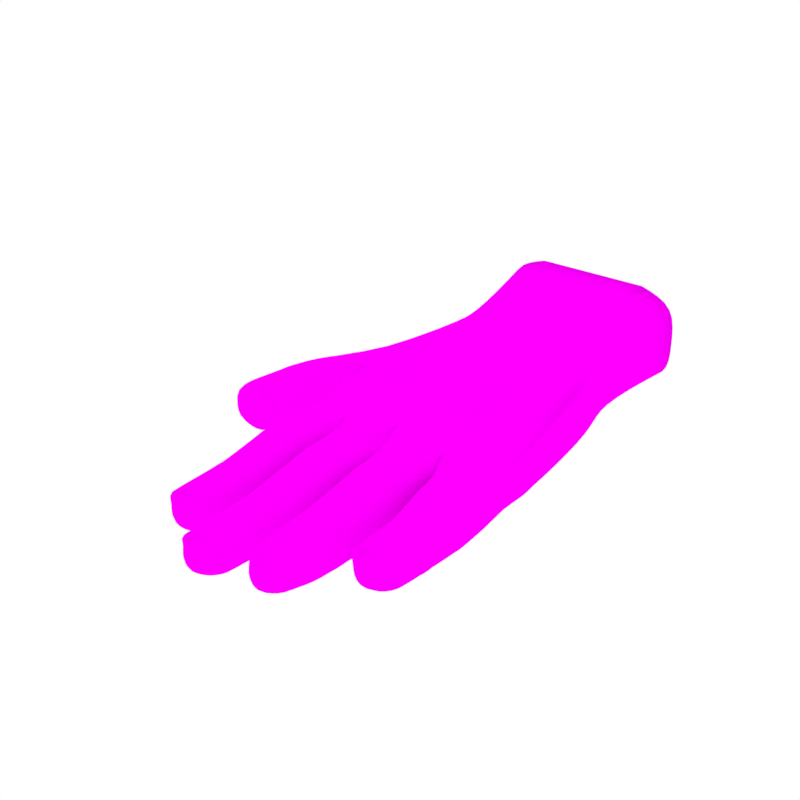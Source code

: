 # Source: glove.blend  (saved by Blender 2.78.0; exported with 4.5.12 LTS)
import bpy
from mathutils import Matrix  # noqa: F401  (used for matrix-valued properties, if any)

bpy.ops.wm.read_factory_settings(use_empty=True)
scene = bpy.context.scene
scene.name = 'Scene'

# ---- collections
col_collection_1 = bpy.data.collections.new('Collection 1'); scene.collection.children.link(col_collection_1)

# ---- images (referenced by path relative to the original .blend; pixels are not part of the script)
import os
ASSET_DIR = os.environ.get("B2B_ASSET_DIR", "")  # directory of the original .blend (textures are referenced by path, not embedded)
HERE = os.path.dirname(os.path.abspath(__file__))  # packed textures are extracted next to this script under _unpacked/

def load_image(name, relpath, width, height, colorspace="sRGB"):
    """Load a texture the original file referenced (path relative to the .blend, or extracted next to this script)."""
    p = next((c for c in (os.path.join(HERE, relpath), os.path.join(ASSET_DIR, relpath)) if relpath and os.path.exists(c)), "")
    if p:
        img = bpy.data.images.load(p, check_existing=True)
        img.name = name
    else:  # same state as the original file: an image datablock whose file is absent (Cycles renders it pink)
        img = bpy.data.images.new(name, width, height)
        img.source = "FILE"
        img.filepath = "//" + (relpath or name)
    img.colorspace_settings.name = colorspace
    return img
img_logo_png = load_image('logo.png', 'logo.png', 1024, 1024, 'sRGB')

# ---- materials (node trees are filled in below, after node groups)
mat_material = bpy.data.materials.new('Material')
mat_material.alpha_threshold = 0.0
mat_material.roughness = 0.5
mat_material.line_color = (0.0, 0.0, 0.0, 1.0)

# ---- material node trees
mat_material.use_nodes = True; mat_material.node_tree.nodes.clear()
_N = mat_material.node_tree.nodes; _L = mat_material.node_tree.links
n0 = _N.new('ShaderNodeOutputMaterial'); n0.name = 'Material Output'; n0.location = (300, 300)
n1 = _N.new('ShaderNodeBsdfDiffuse'); n1.name = 'Diffuse BSDF'; n1.location = (10, 300)
n2 = _N.new('ShaderNodeTexImage'); n2.name = 'Image Texture'; n2.location = (-180, 300)
n2.width = 140
n2.image = img_logo_png
n2.extension = 'EXTEND'
_L.new(n1.outputs[0], n0.inputs[0])
_L.new(n2.outputs[0], n1.inputs[0])
n0.is_active_output = True

# ---- world
world_world = bpy.data.worlds.new('World'); scene.world = world_world
world_world.use_nodes = True; world_world.node_tree.nodes.clear()
_N = world_world.node_tree.nodes; _L = world_world.node_tree.links
n0 = _N.new('ShaderNodeOutputWorld'); n0.name = 'World Output'; n0.location = (300, 300)
n1 = _N.new('ShaderNodeBackground'); n1.name = 'Background'; n1.location = (10, 300)
n1.inputs[0].default_value = (1.0, 1.0, 1.0, 1.0)
_L.new(n1.outputs[0], n0.inputs[0])
n0.is_active_output = True
world_world.color = (0.05088, 0.05088, 0.05088)
world_world.use_sun_shadow = False
world_world.sun_shadow_jitter_overblur = 0.0
world_world.cycles.sampling_method = 'MANUAL'

# ---- meshes
me_cube = bpy.data.meshes.new('Cube')
me_cube.from_pydata([(-1.378, -4.038, -0.512), (-1.193, -1.42, -0.4698), (1.0, -1.42, -0.4698), (1.378, -4.038, -0.5181), (-1.378, -4.038, -0.01162), (-1.193, -1.42, 0.3522), (1.0, -1.42, 0.3522), (1.378, -4.038, -0.01162), (-0.6955, -4.335, -0.5223), (0.6955, -4.33, -0.5223), (-0.5639, -1.124, -0.6004), (0.5639, -1.124, -0.6004), (-0.6955, -4.335, 0.1023), (0.6955, -4.33, 0.1023), (-0.5639, -1.124, 0.4828), (0.5639, -1.124, 0.4828), (-1.368, -3.366, -0.7009), (-1.203, -1.89, -0.7009), (1.203, -1.89, -0.651), (1.368, -3.27, -0.651), (-1.368, -3.366, 0.2486), (-1.203, -1.89, 0.3894), (1.203, -1.89, 0.3894), (1.368, -3.27, 0.2486), (-0.6784, -3.803, 0.3856), (-0.6784, -2.11, 0.5265), (0.6784, -3.803, 0.3856), (0.6784, -2.11, 0.5265), (-0.6784, -2.11, -0.7099), (-0.6784, -3.803, -0.7099), (0.6784, -2.11, -0.66), (0.6784, -3.803, -0.5161), (-1.252e-06, -4.559, -0.409), (-1.371e-06, -4.559, 0.1023), (0.8219, -5.015, 0.03326), (0.8219, -5.015, -0.5229), (1.436, -5.015, -0.5302), (1.436, -5.015, -0.06914), (-1.426, -5.165, -0.0324), (-1.426, -5.165, -0.5194), (-0.7757, -5.165, -0.5242), (-0.7757, -5.165, 0.07603), (0.05627, -5.192, 0.06775), (0.05627, -5.192, -0.5208), (0.7086, -5.192, -0.5208), (0.7086, -5.192, 0.06775), (-0.6848, -5.211, 0.04334), (-0.6848, -5.211, -0.5208), (-0.05289, -5.211, -0.5208), (-0.05289, -5.211, 0.04334), (0.855, -5.475, -0.5252), (0.855, -5.475, -0.1281), (1.403, -5.475, -0.5436), (1.403, -5.575, -0.2195), (-1.399, -5.829, -0.5322), (-1.399, -5.829, -0.1711), (-0.8025, -5.829, -0.5281), (-0.8025, -5.829, -0.07159), (0.08839, -6.015, -0.525), (0.08839, -6.015, -0.09175), (0.6765, -6.115, -0.525), (0.6765, -6.115, -0.09175), (-0.6393, -6.149, -0.5212), (-0.6393, -6.149, -0.1443), (-0.09836, -6.149, -0.5212), (-0.09836, -6.149, -0.1443), (0.8827, -5.948, -0.5219), (0.8827, -6.103, -0.1297), (1.375, -5.948, -0.5312), (1.375, -6.103, -0.2118), (-1.367, -6.388, -0.555), (-1.367, -6.543, -0.188), (-0.8346, -6.388, -0.5402), (-0.8346, -6.543, -0.09922), (0.1273, -6.661, -0.5211), (0.1273, -6.816, -0.1183), (0.6376, -6.661, -0.5211), (0.6376, -6.816, -0.1183), (-0.6084, -6.858, -0.5207), (-0.6084, -7.013, -0.1553), (-0.1293, -6.858, -0.5207), (-0.1293, -7.013, -0.1553), (0.6788, 2.384e-07, -0.5945), (1.204, 2.384e-07, -0.4356), (-1.397, 2.384e-07, -0.4356), (-1.397, 2.384e-07, 0.5951), (1.204, 2.384e-07, 0.5951), (0.6788, 2.384e-07, 0.754), (-0.8715, 2.384e-07, -0.5945), (-0.8715, 2.384e-07, 0.754), (-1.378, -4.038, -0.2974), (-1.193, -1.42, -0.1287), (1.0, -1.42, -0.1287), (1.378, -4.038, -0.3005), (-0.6955, -4.335, -0.2456), (0.6955, -4.33, -0.2456), (1.203, -1.89, -0.1287), (1.368, -3.27, -0.1991), (-1.368, -3.366, -0.1991), (-1.203, -1.89, -0.1287), (-1.311e-06, -4.468, -0.2456), (0.8219, -5.015, -0.2804), (1.436, -5.015, -0.3353), (-1.426, -5.165, -0.3115), (-0.7757, -5.165, -0.2597), (0.05627, -5.192, -0.2621), (0.7086, -5.192, -0.2621), (-0.6848, -5.211, -0.2743), (-0.05289, -5.211, -0.2743), (0.855, -5.475, -0.3623), (1.403, -5.475, -0.2774), (-1.399, -5.829, -0.3873), (-0.8025, -5.829, -0.3355), (0.08839, -6.015, -0.344), (0.6765, -6.115, -0.344), (-0.6393, -6.149, -0.3684), (-0.09836, -6.149, -0.3684), (0.8827, -6.106, -0.3614), (1.375, -6.106, -0.2674), (-1.367, -6.546, -0.4071), (-0.8346, -6.546, -0.3553), (0.1273, -6.819, -0.3553), (0.6376, -6.819, -0.3553), (-0.6084, -7.016, -0.3736), (-0.1293, -7.016, -0.3736), (-1.397, 2.384e-07, 0.009879), (1.204, 2.384e-07, 0.009879), (-0.8715, 2.384e-07, 0.009879), (0.6788, 2.384e-07, 0.009879), (1.037, -4.184, -0.6292), (1.037, -4.184, 0.1413), (-1.037, -4.187, -0.6261), (0.3477, -4.399, -0.6313), (-1.037, -4.187, 0.1413), (0.3477, -4.399, 0.1982), (-0.3477, -4.401, -0.6313), (-0.3477, -4.401, 0.1982), (1.129, -5.015, -0.6355), (1.129, -5.015, 0.1067), (-1.101, -5.165, -0.6308), (-1.101, -5.165, 0.1464), (0.3824, -5.192, -0.6298), (0.3824, -5.192, 0.1924), (-0.3688, -5.211, -0.6298), (-0.3688, -5.211, 0.1679), (1.129, -5.475, -0.6434), (1.129, -5.575, -0.01336), (-1.101, -5.829, -0.6392), (-1.101, -5.829, 0.03908), (0.3824, -6.015, -0.634), (0.3824, -6.115, 0.06867), (-0.3688, -6.149, -0.6302), (-0.3688, -6.149, 0.01609), (1.129, -6.106, -0.6356), (1.129, -6.262, -0.01032), (-1.101, -6.546, -0.6566), (-1.101, -6.701, 0.0168), (0.3824, -6.819, -0.6301), (0.3824, -6.974, 0.04209), (-0.3688, -7.016, -0.6297), (-0.3688, -7.172, 0.005115), (-0.3688, -7.262, -0.3736), (0.3824, -7.065, -0.3553), (-1.101, -6.792, -0.3812), (1.129, -6.352, -0.3843), (-1.914, -2.285, -0.4357), (-2.33, -3.119, -0.09618), (-1.583, -2.131, -0.1042), (-2.101, -3.185, 0.1008), (-2.224, -2.548, -0.6686), (-2.518, -3.185, -0.3157), (-8.047e-07, -1.124, -0.6835), (-1.162e-06, -3.803, -0.3575), (-9.835e-07, -2.11, -0.3575), (-2.682e-07, 2.384e-07, -0.6776), (0.8219, -4.915, -0.2804), (0.8219, -4.915, 0.03326), (1.129, -4.915, -0.6355), (0.8219, -4.915, -0.5229), (1.436, -4.915, -0.3353), (1.436, -4.915, -0.5302), (1.129, -4.915, 0.1067), (1.436, -4.915, -0.06914), (-1.426, -5.065, -0.3115), (-1.426, -5.065, -0.0324), (-1.101, -5.065, -0.6308), (-1.426, -5.065, -0.5194), (-0.7757, -5.065, -0.2597), (-0.7757, -5.065, -0.5242), (-1.101, -5.065, 0.1464), (-0.7757, -5.065, 0.07603), (0.05627, -5.092, -0.2621), (0.05627, -5.092, 0.06775), (0.3824, -5.092, -0.6298), (0.05627, -5.092, -0.5208), (0.7086, -5.092, -0.2621), (0.7086, -5.092, -0.5208), (0.3824, -5.092, 0.1924), (0.7086, -5.092, 0.06775), (-0.6848, -5.111, -0.2743), (-0.6848, -5.111, 0.04334), (-0.3688, -5.111, -0.6298), (-0.6848, -5.111, -0.5208), (-0.05289, -5.111, -0.2743), (-0.05289, -5.111, -0.5208), (-0.3688, -5.111, 0.1679), (-0.05289, -5.111, 0.04334), (0.855, -5.575, -0.3623), (0.855, -5.575, -0.1281), (1.129, -5.575, -0.6434), (0.855, -5.575, -0.5252), (1.403, -5.575, -0.2774), (1.403, -5.575, -0.5436), (1.129, -5.475, -0.01336), (1.403, -5.475, -0.2195), (-1.399, -5.929, -0.3873), (-1.399, -5.929, -0.1711), (-1.101, -5.929, -0.6392), (-1.399, -5.929, -0.5322), (-0.8025, -5.929, -0.3355), (-0.8025, -5.929, -0.5281), (-1.101, -5.929, 0.03908), (-0.8025, -5.929, -0.07159), (0.08839, -6.115, -0.344), (0.08839, -6.115, -0.09175), (0.3824, -6.115, -0.634), (0.08839, -6.115, -0.525), (0.6765, -6.015, -0.344), (0.6765, -6.015, -0.525), (0.3824, -6.015, 0.06867), (0.6765, -6.015, -0.09175), (-0.6393, -6.249, -0.3684), (-0.6393, -6.249, -0.1443), (-0.3688, -6.249, -0.6302), (-0.6393, -6.249, -0.5212), (-0.09836, -6.249, -0.3684), (-0.09836, -6.249, -0.5212), (-0.3688, -6.249, 0.01609), (-0.09836, -6.249, -0.1443), (0.8219, -4.965, 0.04685), (1.129, -4.965, 0.1203), (1.436, -4.965, -0.05555), (1.436, -4.965, -0.3353), (0.8219, -4.965, -0.2804), (0.855, -5.525, -0.3623), (1.403, -5.525, -0.2774), (1.403, -5.525, -0.2059), (1.129, -5.525, 0.000226), (0.855, -5.525, -0.1145), (0.08839, -6.065, -0.344), (0.6765, -6.065, -0.344), (0.6765, -6.065, -0.07816), (0.3824, -6.065, 0.08226), (0.08839, -6.065, -0.07816), (0.05627, -5.142, 0.08134), (0.3824, -5.142, 0.2059), (0.7086, -5.142, 0.08134), (0.7086, -5.142, -0.2621), (0.05627, -5.142, -0.2621), (-0.6848, -5.161, 0.05693), (-0.3688, -5.161, 0.1815), (-0.05289, -5.161, 0.05693), (-0.05289, -5.161, -0.2743), (-0.6848, -5.161, -0.2743), (-0.6393, -6.199, -0.3684), (-0.09836, -6.199, -0.3684), (-0.09836, -6.199, -0.1307), (-0.3688, -6.199, 0.02968), (-0.6393, -6.199, -0.1307), (-1.399, -5.879, -0.3873), (-0.8025, -5.879, -0.3355), (-0.8025, -5.879, -0.058), (-1.101, -5.879, 0.05267), (-1.399, -5.879, -0.1575), (-1.426, -5.115, -0.01881), (-1.101, -5.115, 0.16), (-0.7757, -5.115, 0.08962), (-0.7757, -5.115, -0.2597), (-1.426, -5.115, -0.3115), (-1.826, -3.306, -0.6), (-2.134, -3.355, -0.6996), (-1.717, -3.355, -0.2831), (-2.388, -3.901, -0.03784), (-2.571, -3.903, -0.2628), (-2.154, -3.903, 0.1537), (-1.753, -3.943, -0.2476), (-1.946, -3.945, -0.4806), (-2.169, -3.943, -0.6641), (-1.884, -3.213, -0.0736), (-2.343, -3.213, -0.5331), (-1.933, -3.923, -0.02483), (-2.392, -3.923, -0.4843), (-2.417, -4.592, -0.008761), (-2.597, -4.387, -0.2364), (-2.18, -4.387, 0.18), (-1.962, -4.592, 0.004246), (-2.19, -4.772, -0.1949), (-1.975, -4.592, -0.4515), (-2.421, -4.592, -0.4553), (-2.196, -4.387, -0.6377), (-1.779, -4.387, -0.2212), (-2.388, -3.801, -0.03784), (-2.571, -3.803, -0.2628), (-2.154, -3.803, 0.1537), (-1.933, -3.823, -0.02483), (-2.392, -3.823, -0.4843), (-2.169, -3.843, -0.6641), (-1.753, -3.843, -0.2476), (-1.946, -3.845, -0.4806), (-2.388, -3.851, -0.03784), (-2.154, -3.853, 0.1537), (-1.933, -3.873, -0.02483), (-1.753, -3.893, -0.2476), (-1.946, -3.895, -0.4806)], [], [(30, 11, 2, 18), (27, 22, 6, 15), (99, 21, 5, 91), (5, 14, 89, 85), (97, 23, 7, 93), (91, 5, 85, 125), (171, 10, 88, 174), (21, 25, 14, 5), (25, 27, 15, 14), (17, 1, 10, 28), (173, 171, 11, 30), (29, 28, 173, 172), (172, 173, 30, 31), (131, 29, 8), (28, 29, 16, 17), (134, 13, 26), (24, 26, 27, 25), (133, 12, 24), (25, 21, 20, 24), (92, 6, 22, 96), (96, 22, 23, 97), (90, 4, 20, 98), (130, 7, 23), (26, 23, 22, 27), (19, 3, 129), (31, 30, 18, 19), (136, 33, 24), (24, 33, 26), (105, 43, 58, 113), (95, 175, 176, 13), (129, 177, 178, 9), (93, 179, 180, 3), (130, 181, 182, 7), (137, 36, 52, 145), (90, 183, 184, 4), (131, 185, 186, 0), (94, 187, 188, 8), (133, 189, 190, 12), (103, 39, 54, 111), (100, 191, 192, 33), (132, 193, 194, 32), (95, 195, 196, 9), (134, 197, 198, 13), (101, 35, 50, 109), (94, 199, 200, 12), (135, 201, 202, 8), (100, 203, 204, 32), (136, 205, 206, 33), (215, 218, 70, 119), (150, 224, 75, 158), (146, 208, 67, 154), (114, 61, 77, 122), (139, 40, 56, 147), (102, 37, 214, 110), (141, 44, 228, 149), (107, 47, 62, 115), (104, 41, 57, 112), (138, 34, 51, 213), (106, 45, 230, 227), (143, 48, 64, 151), (140, 38, 55, 148), (142, 42, 59, 229), (108, 49, 65, 116), (144, 46, 63, 152), (153, 68, 118), (155, 72, 120), (157, 76, 122), (159, 80, 124), (231, 234, 78, 123), (217, 220, 72, 155), (233, 236, 80, 159), (219, 222, 73, 120), (235, 238, 81, 124), (221, 216, 71, 156), (207, 210, 66, 117), (237, 232, 79, 160), (223, 226, 74, 121), (209, 212, 68, 153), (225, 60, 76, 157), (211, 53, 69, 118), (128, 87, 86, 126), (125, 85, 89, 127), (127, 89, 87, 128), (10, 1, 84, 88), (2, 11, 82, 83), (15, 6, 86, 87), (14, 15, 87, 89), (92, 2, 83, 126), (6, 92, 126, 86), (88, 127, 128, 82, 174), (84, 125, 127, 88), (82, 128, 126, 83), (165, 169, 170, 166), (212, 211, 118, 68), (224, 223, 121, 75), (208, 207, 117, 67), (236, 235, 124, 80), (220, 219, 120, 72), (232, 231, 123, 79), (160, 161, 124), (158, 162, 122), (156, 163, 120), (154, 164, 118), (48, 108, 116, 64), (44, 106, 227, 228), (40, 104, 112, 56), (46, 107, 115, 63), (36, 102, 110, 52), (60, 114, 122, 76), (216, 215, 119, 71), (33, 206, 203, 100), (8, 202, 199, 94), (34, 101, 109, 51), (13, 198, 195, 95), (32, 194, 191, 100), (38, 103, 111, 55), (12, 190, 187, 94), (0, 186, 183, 90), (7, 182, 179, 93), (9, 178, 175, 95), (42, 105, 113, 59), (0, 90, 98, 16), (18, 96, 97, 19), (2, 92, 96, 18), (1, 91, 125, 84), (19, 97, 93, 3), (17, 99, 91, 1), (117, 164, 154), (119, 163, 156), (121, 162, 158), (123, 161, 160), (226, 225, 157, 74), (210, 209, 153, 66), (238, 237, 160, 81), (222, 221, 156, 73), (234, 233, 159, 78), (218, 217, 155, 70), (123, 78, 159), (121, 74, 157), (119, 70, 155), (117, 66, 153), (49, 144, 152, 65), (45, 142, 229, 230), (41, 140, 148, 57), (47, 143, 151, 62), (37, 138, 213, 214), (43, 141, 149, 58), (39, 139, 147, 54), (53, 146, 154, 69), (61, 150, 158, 77), (12, 200, 205, 136), (32, 204, 201, 135), (33, 192, 197, 134), (9, 196, 193, 132), (4, 184, 189, 133), (8, 188, 185, 131), (35, 137, 145, 50), (13, 176, 181, 130), (3, 180, 177, 129), (28, 10, 171, 173), (4, 133, 20), (20, 133, 24), (12, 136, 24), (33, 134, 26), (13, 130, 26), (26, 130, 23), (168, 166, 301, 303), (280, 279, 308, 306), (31, 9, 132), (11, 171, 174, 82), (135, 172, 32), (29, 172, 135), (8, 29, 135), (32, 172, 132), (172, 31, 132), (9, 31, 129), (31, 19, 129), (16, 29, 131), (0, 16, 131), (239, 34, 138, 240), (240, 138, 37, 241), (241, 37, 102, 242), (36, 242, 102), (243, 101, 34, 239), (175, 243, 239, 176), (182, 241, 242, 179), (181, 240, 241, 182), (176, 239, 240, 181), (245, 110, 214, 246), (246, 214, 213, 247), (247, 213, 51, 248), (248, 51, 109, 244), (208, 248, 244, 207), (146, 247, 248, 208), (53, 246, 247, 146), (211, 245, 246, 53), (179, 242, 180), (175, 178, 243), (101, 243, 35), (180, 242, 36), (137, 177, 180, 36), (35, 243, 178), (178, 177, 137, 35), (250, 227, 230, 251), (251, 230, 229, 252), (252, 229, 59, 253), (253, 59, 113, 249), (224, 253, 249, 223), (150, 252, 253, 224), (61, 251, 252, 150), (114, 250, 251, 61), (254, 42, 142, 255), (255, 142, 45, 256), (256, 45, 106, 257), (258, 105, 42, 254), (191, 258, 254, 192), (198, 256, 257, 195), (197, 255, 256, 198), (192, 254, 255, 197), (259, 46, 144, 260), (260, 144, 49, 261), (261, 49, 108, 262), (263, 107, 46, 259), (265, 116, 65, 266), (266, 65, 152, 267), (267, 152, 63, 268), (268, 63, 115, 264), (270, 112, 57, 271), (271, 57, 148, 272), (272, 148, 55, 273), (273, 55, 111, 269), (274, 38, 140, 275), (275, 140, 41, 276), (276, 41, 104, 277), (278, 103, 38, 274), (199, 263, 259, 200), (206, 261, 262, 203), (205, 260, 261, 206), (200, 259, 260, 205), (232, 268, 264, 231), (237, 267, 268, 232), (238, 266, 267, 237), (235, 265, 266, 238), (216, 273, 269, 215), (221, 272, 273, 216), (222, 271, 272, 221), (219, 270, 271, 222), (183, 278, 274, 184), (190, 276, 277, 187), (189, 275, 276, 190), (184, 274, 275, 189), (64, 116, 265), (235, 236, 265), (151, 64, 236, 233), (234, 62, 151, 233), (265, 236, 64), (44, 257, 106), (195, 257, 196), (257, 44, 196), (141, 193, 196, 44), (194, 193, 141, 43), (228, 227, 250), (114, 60, 250), (250, 60, 228), (149, 228, 60, 225), (226, 58, 149, 225), (48, 262, 108), (203, 262, 204), (262, 48, 204), (143, 201, 204, 48), (202, 201, 143, 47), (40, 277, 104), (40, 188, 277), (187, 277, 188), (139, 185, 188, 40), (186, 185, 139, 39), (56, 112, 270), (219, 220, 270), (270, 220, 56), (147, 56, 220, 217), (218, 54, 147, 217), (54, 218, 269), (111, 54, 269), (218, 215, 269), (103, 278, 39), (183, 186, 278), (39, 278, 186), (199, 202, 263), (107, 263, 47), (47, 263, 202), (115, 62, 264), (231, 264, 234), (62, 234, 264), (223, 249, 226), (113, 58, 249), (58, 226, 249), (105, 258, 43), (191, 194, 258), (43, 258, 194), (52, 110, 245), (212, 52, 245), (211, 212, 245), (145, 52, 212, 209), (210, 50, 145, 209), (207, 244, 210), (50, 210, 244), (109, 50, 244), (167, 165, 166, 168), (284, 282, 292, 294), (285, 290, 295, 300), (166, 170, 302, 301), (279, 281, 307, 308), (288, 168, 303, 304), (289, 280, 306, 305), (170, 289, 305, 302), (281, 288, 304, 307), (286, 285, 300, 297), (283, 291, 298, 293), (298, 296, 292), (295, 294, 292), (297, 300, 295), (297, 296, 298), (287, 286, 297, 299), (291, 287, 299, 298), (290, 284, 294, 295), (282, 283, 293, 292), (296, 295, 292), (293, 298, 292), (299, 297, 298), (296, 297, 295), (71, 119, 156), (163, 119, 155), (163, 155, 120), (73, 156, 120), (79, 123, 160), (81, 160, 124), (161, 159, 124), (161, 123, 159), (162, 121, 157), (162, 157, 122), (77, 158, 122), (75, 121, 158), (67, 117, 154), (69, 154, 118), (164, 153, 118), (164, 117, 153), (309, 282, 284, 310), (310, 284, 290, 311), (311, 290, 285, 312), (312, 285, 286, 313), (302, 309, 301), (302, 283, 309), (307, 312, 313, 308), (304, 311, 312, 307), (303, 310, 311, 304), (301, 309, 310, 303), (282, 309, 283), (305, 291, 283, 302), (306, 287, 291, 305), (287, 313, 286), (287, 306, 313), (308, 313, 306), (99, 17, 167), (280, 289, 169), (169, 289, 170), (21, 99, 167), (21, 167, 168, 20), (167, 17, 165), (169, 165, 17), (17, 16, 169), (168, 288, 20), (288, 281, 20), (20, 281, 98), (281, 279, 98), (98, 279, 16), (169, 16, 279), (280, 169, 279)])
me_cube.polygons.foreach_set('use_smooth', [1, 1, 1, 1, 1, 1, 1, 1, 1, 1, 1, 1, 1, 1, 1, 1, 1, 1, 1, 1, 1, 1, 1, 1, 1, 1, 1, 1, 1, 1, 1, 1, 1, 1, 1, 1, 1, 1, 1, 1, 1, 1, 1, 1, 1, 1, 1, 1, 1, 1, 1, 1, 1, 1, 1, 1, 1, 1, 1, 1, 1, 1, 1, 1, 1, 1, 1, 1, 1, 1, 1, 1, 1, 1, 1, 1, 1, 1, 1, 1, 0, 0, 0, 1, 1, 1, 1, 1, 1, 0, 0, 0, 1, 1, 1, 1, 1, 1, 1, 1, 1, 1, 1, 1, 1, 1, 1, 1, 1, 1, 1, 1, 1, 1, 1, 1, 1, 1, 1, 1, 1, 1, 1, 1, 1, 1, 1, 1, 1, 1, 1, 1, 1, 1, 1, 1, 1, 1, 1, 1, 1, 1, 1, 1, 1, 1, 1, 1, 1, 1, 1, 1, 1, 1, 1, 1, 1, 1, 1, 1, 1, 1, 1, 1, 1, 1, 1, 1, 1, 1, 1, 1, 1, 1, 1, 1, 1, 1, 1, 1, 1, 1, 1, 1, 1, 1, 1, 1, 1, 1, 1, 1, 1, 1, 1, 1, 1, 1, 1, 1, 1, 1, 1, 1, 1, 1, 1, 1, 1, 1, 1, 1, 1, 1, 1, 1, 1, 1, 1, 1, 1, 1, 1, 1, 1, 1, 1, 1, 1, 1, 1, 1, 1, 1, 1, 1, 1, 1, 1, 1, 1, 1, 1, 1, 1, 1, 1, 1, 1, 1, 1, 1, 1, 1, 1, 1, 1, 1, 1, 1, 1, 1, 1, 1, 1, 1, 1, 1, 1, 1, 1, 1, 1, 1, 1, 1, 1, 1, 1, 1, 1, 1, 1, 1, 1, 1, 1, 1, 1, 1, 1, 1, 1, 1, 1, 1, 1, 1, 1, 1, 1, 1, 1, 1, 1, 1, 1, 1, 1, 1, 1, 1, 1, 1, 1, 1, 1, 1, 1, 1, 1, 1, 1, 1, 1, 1, 1, 1, 1, 1, 1, 1, 1, 1, 1, 1, 1, 1, 1, 1, 1, 1, 1, 1, 1, 1, 1, 1, 1, 1, 1, 1, 1, 1, 1, 1, 1, 1, 1, 1, 1, 1, 1, 1, 1, 1, 1, 1, 1, 1, 1, 1, 1, 1, 1, 1, 1])
_k = {(7, 23): 1.0, (0, 16): 0.49804, (4, 20): 1.0, (22, 23): 1.0, (12, 24): 1.0, (24, 25): 1.0, (13, 26): 1.0, (26, 27): 1.0, (16, 98): 1.0, (24, 33): 1.0, (26, 33): 1.0, (9, 178): 0.49804, (3, 180): 0.49804, (0, 186): 0.49804, (8, 188): 0.49804, (32, 194): 0.49804, (9, 196): 0.49804, (8, 202): 0.49804, (32, 204): 0.49804, (35, 50): 0.49804, (39, 54): 0.49804, (36, 52): 0.49804, (43, 58): 0.49804, (40, 56): 0.49804, (44, 228): 0.49804, (47, 62): 0.49804, (48, 64): 0.49804, (67, 117): 0.49804, (66, 153): 0.49804, (68, 118): 0.49804, (69, 154): 0.49804, (71, 119): 0.49804, (70, 155): 0.49804, (72, 120): 0.49804, (73, 156): 0.49804, (79, 123): 0.49804, (78, 159): 0.49804, (80, 124): 0.49804, (81, 160): 0.49804, (60, 76): 0.49804, (70, 218): 0.49804, (78, 234): 0.49804, (72, 220): 0.49804, (80, 236): 0.49804, (66, 210): 0.49804, (74, 226): 0.49804, (68, 212): 0.49804, (82, 83): 1.0, (85, 125): 1.0, (86, 126): 1.0, (86, 87): 1.0, (84, 88): 1.0, (82, 174): 1.0, (85, 89): 1.0, (87, 89): 1.0, (88, 127): 1.0, (82, 128): 1.0, (20, 98): 1.0, (66, 117): 0.49804, (69, 118): 0.49804, (70, 119): 0.49804, (73, 120): 0.49804, (78, 123): 0.49804, (81, 124): 0.49804, (84, 125): 1.0, (83, 126): 1.0, (89, 127): 1.0, (87, 128): 1.0, (127, 128): 1.0, (125, 127): 1.0, (126, 128): 1.0, (68, 153): 0.49804, (67, 154): 0.49804, (72, 155): 0.49804, (71, 156): 0.49804, (80, 159): 0.49804, (79, 160): 0.49804, (169, 170): 0.49804, (88, 174): 1.0, (35, 178): 0.49804, (36, 180): 0.49804, (64, 236): 0.49804, (62, 234): 0.49804, (44, 196): 0.49804, (43, 194): 0.49804, (60, 228): 0.49804, (58, 226): 0.49804, (48, 204): 0.49804, (47, 202): 0.49804, (40, 188): 0.49804, (39, 186): 0.49804, (56, 220): 0.49804, (54, 218): 0.49804, (52, 212): 0.49804, (50, 210): 0.49804, (280, 306): 0.49804, (170, 302): 0.49804, (283, 293): 0.49804, (292, 293): 0.49804, (292, 294): 0.49804, (294, 295): 0.49804, (298, 299): 0.49804, (297, 300): 0.49804, (297, 299): 0.49804, (295, 300): 0.49804, (293, 298): 0.49804, (287, 299): 0.49804}
me_cube.attributes.new('crease_edge', 'FLOAT', 'EDGE').data.foreach_set('value', [_k.get((min(e.vertices), max(e.vertices)), 0.0) for e in me_cube.edges])
_uv = me_cube.uv_layers.new(name='UVMap')
_uv.uv.foreach_set('vector', [0.0002852, 0.9676, 0.02619, 0.9676, 0.02619, 0.9935, 0.0002852, 0.9935, 0.4685, 0.8641, 0.6457, 0.9384, 0.5771, 1.097, 0.4299, 1.197, 0.0002852, 0.9676, 0.02619, 0.9676, 0.02619, 0.9935, 0.0002852, 0.9935, 0.0002852, 0.9676, 0.02619, 0.9676, 0.02619, 0.9935, 0.0002852, 0.9935, 0.0002852, 0.9676, 0.02619, 0.9676, 0.02619, 0.9935, 0.0002852, 0.9935, 0.0002852, 0.9676, 0.02619, 0.9676, 0.02619, 0.9935, 0.0002852, 0.9935, 0.0002852, 0.9676, 0.02619, 0.9676, 0.02619, 0.9935, 0.0002852, 0.9935, -0.1665, 0.9384, 0.01059, 0.8641, 0.04927, 1.197, -0.163, 1.097, 0.01059, 0.8641, 0.4685, 0.8641, 0.4299, 1.197, 0.04927, 1.197, 0.0002852, 0.9676, 0.02619, 0.9676, 0.02619, 0.9935, 0.0002852, 0.9935, 0.0002852, 0.9676, 0.02619, 0.9676, 0.02619, 0.9935, 0.0002852, 0.9935, 0.0002852, 0.9676, 0.02619, 0.9676, 0.02619, 0.9935, 0.0002852, 0.9935, 0.0002852, 0.9676, 0.02619, 0.9676, 0.02619, 0.9935, 0.0002852, 0.9935, 0.0002852, 0.9676, 0.02619, 0.9676, 0.02619, 0.9935, 0.0002852, 0.9676, 0.02619, 0.9676, 0.02619, 0.9935, 0.0002852, 0.9935, 0.0002852, 0.9676, 0.02619, 0.9676, 0.02619, 0.9935, 0.01059, 0.2929, 0.4685, 0.2929, 0.4685, 0.8641, 0.01059, 0.8641, 0.0002852, 0.9676, 0.02619, 0.9676, 0.02619, 0.9935, 0.01059, 0.8641, -0.1665, 0.9384, -0.2222, 0.4403, 0.01059, 0.2929, 0.0002852, 0.9676, 0.02619, 0.9676, 0.02619, 0.9935, 0.0002852, 0.9935, 0.0002852, 0.9676, 0.02619, 0.9676, 0.02619, 0.9935, 0.0002852, 0.9935, 0.0002852, 0.9676, 0.02619, 0.9676, 0.02619, 0.9935, 0.0002852, 0.9935, 0.0002852, 0.9676, 0.02619, 0.9676, 0.02619, 0.9935, 0.4685, 0.2929, 0.7013, 0.4727, 0.6457, 0.9384, 0.4685, 0.8641, 0.0002852, 0.9676, 0.02619, 0.9676, 0.02619, 0.9935, 0.0002852, 0.9676, 0.02619, 0.9676, 0.02619, 0.9935, 0.0002852, 0.9935, 0.0002852, 0.9676, 0.02619, 0.9676, 0.02619, 0.9935, 0.0002852, 0.9676, 0.02619, 0.9676, 0.02619, 0.9935, 0.0002852, 0.9676, 0.02619, 0.9676, 0.02619, 0.9935, 0.0002852, 0.9935, 0.0002852, 0.9676, 0.02619, 0.9676, 0.02619, 0.9935, 0.0002852, 0.9935, 0.0002852, 0.9676, 0.02619, 0.9676, 0.02619, 0.9935, 0.0002852, 0.9935, 0.0002852, 0.9676, 0.02619, 0.9676, 0.02619, 0.9935, 0.0002852, 0.9935, 0.0002852, 0.9676, 0.02619, 0.9676, 0.02619, 0.9935, 0.0002852, 0.9935, 0.0002852, 0.9676, 0.02619, 0.9676, 0.02619, 0.9935, 0.0002852, 0.9935, 0.0002852, 0.9676, 0.02619, 0.9676, 0.02619, 0.9935, 0.0002852, 0.9935, 0.0002852, 0.9676, 0.02619, 0.9676, 0.02619, 0.9935, 0.0002852, 0.9935, 0.0002852, 0.9676, 0.02619, 0.9676, 0.02619, 0.9935, 0.0002852, 0.9935, 0.0002852, 0.9676, 0.02619, 0.9676, 0.02619, 0.9935, 0.0002852, 0.9935, 0.0002852, 0.9676, 0.02619, 0.9676, 0.02619, 0.9935, 0.0002852, 0.9935, 0.0002852, 0.9676, 0.02619, 0.9676, 0.02619, 0.9935, 0.0002852, 0.9935, 0.0002852, 0.9676, 0.02619, 0.9676, 0.02619, 0.9935, 0.0002852, 0.9935, 0.0002852, 0.9676, 0.02619, 0.9676, 0.02619, 0.9935, 0.0002852, 0.9935, 0.0002852, 0.9676, 0.02619, 0.9676, 0.02619, 0.9935, 0.0002852, 0.9935, 0.0002852, 0.9676, 0.02619, 0.9676, 0.02619, 0.9935, 0.0002852, 0.9935, 0.0002852, 0.9676, 0.02619, 0.9676, 0.02619, 0.9935, 0.0002852, 0.9935, 0.0002852, 0.9676, 0.02619, 0.9676, 0.02619, 0.9935, 0.0002852, 0.9935, 0.0002852, 0.9676, 0.02619, 0.9676, 0.02619, 0.9935, 0.0002852, 0.9935, 0.0002852, 0.9676, 0.02619, 0.9676, 0.02619, 0.9935, 0.0002852, 0.9935, 0.0002852, 0.9676, 0.02619, 0.9676, 0.02619, 0.9935, 0.0002852, 0.9935, 0.0002852, 0.9676, 0.02619, 0.9676, 0.02619, 0.9935, 0.0002852, 0.9935, 0.0002852, 0.9676, 0.02619, 0.9676, 0.02619, 0.9935, 0.0002852, 0.9935, 0.0002852, 0.9676, 0.02619, 0.9676, 0.02619, 0.9935, 0.0002852, 0.9935, 0.0002852, 0.9676, 0.02619, 0.9676, 0.02619, 0.9935, 0.0002852, 0.9935, 0.0002852, 0.9676, 0.02619, 0.9676, 0.02619, 0.9935, 0.0002852, 0.9935, 0.0002852, 0.9676, 0.02619, 0.9676, 0.02619, 0.9935, 0.0002852, 0.9935, 0.0002852, 0.9676, 0.02619, 0.9676, 0.02619, 0.9935, 0.0002852, 0.9935, 0.0002852, 0.9676, 0.02619, 0.9676, 0.02619, 0.9935, 0.0002852, 0.9935, 0.0002852, 0.9676, 0.02619, 0.9676, 0.02619, 0.9935, 0.0002852, 0.9935, 0.0002852, 0.9676, 0.02619, 0.9676, 0.02619, 0.9935, 0.0002852, 0.9935, 0.0002852, 0.9676, 0.02619, 0.9676, 0.02619, 0.9935, 0.0002852, 0.9935, 0.0002852, 0.9676, 0.02619, 0.9676, 0.02619, 0.9935, 0.0002852, 0.9935, 0.0002852, 0.9676, 0.02619, 0.9676, 0.02619, 0.9935, 0.0002852, 0.9935, 0.0002852, 0.9676, 0.02619, 0.9676, 0.02619, 0.9935, 0.0002852, 0.9935, 0.0002852, 0.9676, 0.02619, 0.9676, 0.02619, 0.9935, 0.0002852, 0.9935, 0.0002852, 0.9676, 0.02619, 0.9676, 0.02619, 0.9935, 0.0002852, 0.9676, 0.02619, 0.9676, 0.02619, 0.9935, 0.0002852, 0.9676, 0.02619, 0.9676, 0.02619, 0.9935, 0.0002852, 0.9676, 0.02619, 0.9676, 0.02619, 0.9935, 0.0002852, 0.9676, 0.02619, 0.9676, 0.02619, 0.9935, 0.0002852, 0.9935, 0.0002852, 0.9676, 0.02619, 0.9676, 0.02619, 0.9935, 0.0002852, 0.9935, 0.0002852, 0.9676, 0.02619, 0.9676, 0.02619, 0.9935, 0.0002852, 0.9935, 0.0002852, 0.9676, 0.02619, 0.9676, 0.02619, 0.9935, 0.0002852, 0.9935, 0.0002852, 0.9676, 0.02619, 0.9676, 0.02619, 0.9935, 0.0002852, 0.9935, 0.0002852, 0.9676, 0.02619, 0.9676, 0.02619, 0.9935, 0.0002852, 0.9935, 0.0002852, 0.9676, 0.02619, 0.9676, 0.02619, 0.9935, 0.0002852, 0.9935, 0.0002852, 0.9676, 0.02619, 0.9676, 0.02619, 0.9935, 0.0002852, 0.9935, 0.0002852, 0.9676, 0.02619, 0.9676, 0.02619, 0.9935, 0.0002852, 0.9935, 0.0002852, 0.9676, 0.02619, 0.9676, 0.02619, 0.9935, 0.0002852, 0.9935, 0.0002852, 0.9676, 0.02619, 0.9676, 0.02619, 0.9935, 0.0002852, 0.9935, 0.0002852, 0.9676, 0.02619, 0.9676, 0.02619, 0.9935, 0.0002852, 0.9935, 0.6, 0.1039, 0.6, 0.1592, 0.639, 0.1474, 0.639, 0.1039, 0.4459, 0.1039, 0.4459, 0.1474, 0.4849, 0.1592, 0.4849, 0.1039, 0.4849, 0.1039, 0.4849, 0.1592, 0.6, 0.1592, 0.6, 0.1039, 0.0002852, 0.9676, 0.02619, 0.9676, 0.02619, 0.9935, 0.0002852, 0.9935, 0.0002852, 0.9676, 0.02619, 0.9676, 0.02619, 0.9935, 0.0002852, 0.9935, 0.0002852, 0.9676, 0.02619, 0.9676, 0.02619, 0.9935, 0.0002852, 0.9935, 0.0002852, 0.9676, 0.02619, 0.9676, 0.02619, 0.9935, 0.0002852, 0.9935, 0.0002852, 0.9676, 0.02619, 0.9676, 0.02619, 0.9935, 0.0002852, 0.9935, 0.0002852, 0.9676, 0.02619, 0.9676, 0.02619, 0.9935, 0.0002852, 0.9935, 0.4849, 0.05899, 0.4849, 0.1039, 0.6, 0.1039, 0.6, 0.05899, 0.5496, 0.05282, 0.4459, 0.07079, 0.4459, 0.1039, 0.4849, 0.1039, 0.4849, 0.05899, 0.6, 0.05899, 0.6, 0.1039, 0.639, 0.1039, 0.639, 0.07079, 0.0002852, 0.9676, 0.02619, 0.9676, 0.02619, 0.9935, 0.0002852, 0.9935, 0.0002852, 0.9676, 0.02619, 0.9676, 0.02619, 0.9935, 0.0002852, 0.9935, 0.0002852, 0.9676, 0.02619, 0.9676, 0.02619, 0.9935, 0.0002852, 0.9935, 0.0002852, 0.9676, 0.02619, 0.9676, 0.02619, 0.9935, 0.0002852, 0.9935, 0.0002852, 0.9676, 0.02619, 0.9676, 0.02619, 0.9935, 0.0002852, 0.9935, 0.0002852, 0.9676, 0.02619, 0.9676, 0.02619, 0.9935, 0.0002852, 0.9935, 0.0002852, 0.9676, 0.02619, 0.9676, 0.02619, 0.9935, 0.0002852, 0.9935, 0.0002852, 0.9676, 0.02619, 0.9676, 0.02619, 0.9935, 0.0002852, 0.9676, 0.02619, 0.9676, 0.02619, 0.9935, 0.0002852, 0.9676, 0.02619, 0.9676, 0.02619, 0.9935, 0.0002852, 0.9676, 0.02619, 0.9676, 0.02619, 0.9935, 0.0002852, 0.9676, 0.02619, 0.9676, 0.02619, 0.9935, 0.0002852, 0.9935, 0.0002852, 0.9676, 0.02619, 0.9676, 0.02619, 0.9935, 0.0002852, 0.9935, 0.0002852, 0.9676, 0.02619, 0.9676, 0.02619, 0.9935, 0.0002852, 0.9935, 0.0002852, 0.9676, 0.02619, 0.9676, 0.02619, 0.9935, 0.0002852, 0.9935, 0.0002852, 0.9676, 0.02619, 0.9676, 0.02619, 0.9935, 0.0002852, 0.9935, 0.0002852, 0.9676, 0.02619, 0.9676, 0.02619, 0.9935, 0.0002852, 0.9935, 0.0002852, 0.9676, 0.02619, 0.9676, 0.02619, 0.9935, 0.0002852, 0.9935, 0.0002852, 0.9676, 0.02619, 0.9676, 0.02619, 0.9935, 0.0002852, 0.9935, 0.0002852, 0.9676, 0.02619, 0.9676, 0.02619, 0.9935, 0.0002852, 0.9935, 0.0002852, 0.9676, 0.02619, 0.9676, 0.02619, 0.9935, 0.0002852, 0.9935, 0.0002852, 0.9676, 0.02619, 0.9676, 0.02619, 0.9935, 0.0002852, 0.9935, 0.0002852, 0.9676, 0.02619, 0.9676, 0.02619, 0.9935, 0.0002852, 0.9935, 0.0002852, 0.9676, 0.02619, 0.9676, 0.02619, 0.9935, 0.0002852, 0.9935, 0.0002852, 0.9676, 0.02619, 0.9676, 0.02619, 0.9935, 0.0002852, 0.9935, 0.0002852, 0.9676, 0.02619, 0.9676, 0.02619, 0.9935, 0.0002852, 0.9935, 0.0002852, 0.9676, 0.02619, 0.9676, 0.02619, 0.9935, 0.0002852, 0.9935, 0.0002852, 0.9676, 0.02619, 0.9676, 0.02619, 0.9935, 0.0002852, 0.9935, 0.0002852, 0.9676, 0.02619, 0.9676, 0.02619, 0.9935, 0.0002852, 0.9935, 0.0002852, 0.9676, 0.02619, 0.9676, 0.02619, 0.9935, 0.0002852, 0.9935, 0.0002852, 0.9676, 0.02619, 0.9676, 0.02619, 0.9935, 0.0002852, 0.9935, 0.0002852, 0.9676, 0.02619, 0.9676, 0.02619, 0.9935, 0.0002852, 0.9935, 0.0002852, 0.9676, 0.02619, 0.9676, 0.02619, 0.9935, 0.0002852, 0.9935, 0.0002852, 0.9676, 0.02619, 0.9676, 0.02619, 0.9935, 0.0002852, 0.9935, 0.0002852, 0.9676, 0.02619, 0.9676, 0.02619, 0.9935, 0.0002852, 0.9935, 0.0002852, 0.9676, 0.02619, 0.9676, 0.02619, 0.9935, 0.0002852, 0.9676, 0.02619, 0.9676, 0.02619, 0.9935, 0.0002852, 0.9676, 0.02619, 0.9676, 0.02619, 0.9935, 0.0002852, 0.9676, 0.02619, 0.9676, 0.02619, 0.9935, 0.0002852, 0.9676, 0.02619, 0.9676, 0.02619, 0.9935, 0.0002852, 0.9935, 0.0002852, 0.9676, 0.02619, 0.9676, 0.02619, 0.9935, 0.0002852, 0.9935, 0.0002852, 0.9676, 0.02619, 0.9676, 0.02619, 0.9935, 0.0002852, 0.9935, 0.0002852, 0.9676, 0.02619, 0.9676, 0.02619, 0.9935, 0.0002852, 0.9935, 0.0002852, 0.9676, 0.02619, 0.9676, 0.02619, 0.9935, 0.0002852, 0.9935, 0.0002852, 0.9676, 0.02619, 0.9676, 0.02619, 0.9935, 0.0002852, 0.9935, 0.0002852, 0.9676, 0.02619, 0.9676, 0.02619, 0.9935, 0.0002852, 0.9676, 0.02619, 0.9676, 0.02619, 0.9935, 0.0002852, 0.9676, 0.02619, 0.9676, 0.02619, 0.9935, 0.0002852, 0.9676, 0.02619, 0.9676, 0.02619, 0.9935, 0.0002852, 0.9676, 0.02619, 0.9676, 0.02619, 0.9935, 0.0002852, 0.9935, 0.0002852, 0.9676, 0.02619, 0.9676, 0.02619, 0.9935, 0.0002852, 0.9935, 0.0002852, 0.9676, 0.02619, 0.9676, 0.02619, 0.9935, 0.0002852, 0.9935, 0.0002852, 0.9676, 0.02619, 0.9676, 0.02619, 0.9935, 0.0002852, 0.9935, 0.0002852, 0.9676, 0.02619, 0.9676, 0.02619, 0.9935, 0.0002852, 0.9935, 0.0002852, 0.9676, 0.02619, 0.9676, 0.02619, 0.9935, 0.0002852, 0.9935, 0.0002852, 0.9676, 0.02619, 0.9676, 0.02619, 0.9935, 0.0002852, 0.9935, 0.0002852, 0.9676, 0.02619, 0.9676, 0.02619, 0.9935, 0.0002852, 0.9935, 0.0002852, 0.9676, 0.02619, 0.9676, 0.02619, 0.9935, 0.0002852, 0.9935, 0.0002852, 0.9676, 0.02619, 0.9676, 0.02619, 0.9935, 0.0002852, 0.9935, 0.0002852, 0.9676, 0.02619, 0.9676, 0.02619, 0.9935, 0.0002852, 0.9935, 0.0002852, 0.9676, 0.02619, 0.9676, 0.02619, 0.9935, 0.0002852, 0.9935, 0.0002852, 0.9676, 0.02619, 0.9676, 0.02619, 0.9935, 0.0002852, 0.9935, 0.0002852, 0.9676, 0.02619, 0.9676, 0.02619, 0.9935, 0.0002852, 0.9935, 0.0002852, 0.9676, 0.02619, 0.9676, 0.02619, 0.9935, 0.0002852, 0.9935, 0.0002852, 0.9676, 0.02619, 0.9676, 0.02619, 0.9935, 0.0002852, 0.9935, 0.0002852, 0.9676, 0.02619, 0.9676, 0.02619, 0.9935, 0.0002852, 0.9935, 0.0002852, 0.9676, 0.02619, 0.9676, 0.02619, 0.9935, 0.0002852, 0.9935, 0.0002852, 0.9676, 0.02619, 0.9676, 0.02619, 0.9935, 0.0002852, 0.9935, 0.0002852, 0.9676, 0.02619, 0.9676, 0.02619, 0.9935, 0.0002852, 0.9676, 0.02619, 0.9676, 0.02619, 0.9935, 0.0002852, 0.9676, 0.02619, 0.9676, 0.02619, 0.9935, 0.0002852, 0.9676, 0.02619, 0.9676, 0.02619, 0.9935, 0.0002852, 0.9676, 0.02619, 0.9676, 0.02619, 0.9935, 0.0002852, 0.9676, 0.02619, 0.9676, 0.02619, 0.9935, 0.0002852, 0.9676, 0.02619, 0.9676, 0.02619, 0.9935, 0.0002852, 0.9935, 0.0002852, 0.9676, 0.02619, 0.9676, 0.02619, 0.9935, 0.0002852, 0.9935, 0.0002852, 0.9676, 0.02619, 0.9676, 0.02619, 0.9935, 0.0002852, 0.9676, 0.02619, 0.9676, 0.02619, 0.9935, 0.0002852, 0.9935, 0.0002852, 0.9676, 0.02619, 0.9676, 0.02619, 0.9935, 0.0002852, 0.9676, 0.02619, 0.9676, 0.02619, 0.9935, 0.0002852, 0.9676, 0.02619, 0.9676, 0.02619, 0.9935, 0.0002852, 0.9676, 0.02619, 0.9676, 0.02619, 0.9935, 0.0002852, 0.9676, 0.02619, 0.9676, 0.02619, 0.9935, 0.0002852, 0.9676, 0.02619, 0.9676, 0.02619, 0.9935, 0.0002852, 0.9676, 0.02619, 0.9676, 0.02619, 0.9935, 0.0002852, 0.9676, 0.02619, 0.9676, 0.02619, 0.9935, 0.0002852, 0.9676, 0.02619, 0.9676, 0.02619, 0.9935, 0.0002852, 0.9676, 0.02619, 0.9676, 0.02619, 0.9935, 0.0002852, 0.9935, 0.0002852, 0.9676, 0.02619, 0.9676, 0.02619, 0.9935, 0.0002852, 0.9935, 0.0002852, 0.9676, 0.02619, 0.9676, 0.02619, 0.9935, 0.0002852, 0.9935, 0.0002852, 0.9676, 0.02619, 0.9676, 0.02619, 0.9935, 0.0002852, 0.9676, 0.02619, 0.9676, 0.02619, 0.9935, 0.0002852, 0.9935, 0.0002852, 0.9676, 0.02619, 0.9676, 0.02619, 0.9935, 0.0002852, 0.9935, 0.0002852, 0.9676, 0.02619, 0.9676, 0.02619, 0.9935, 0.0002852, 0.9935, 0.0002852, 0.9676, 0.02619, 0.9676, 0.02619, 0.9935, 0.0002852, 0.9935, 0.0002852, 0.9676, 0.02619, 0.9676, 0.02619, 0.9935, 0.0002852, 0.9935, 0.0002852, 0.9676, 0.02619, 0.9676, 0.02619, 0.9935, 0.0002852, 0.9935, 0.0002852, 0.9676, 0.02619, 0.9676, 0.02619, 0.9935, 0.0002852, 0.9935, 0.0002852, 0.9676, 0.02619, 0.9676, 0.02619, 0.9935, 0.0002852, 0.9935, 0.0002852, 0.9676, 0.02619, 0.9676, 0.02619, 0.9935, 0.0002852, 0.9935, 0.0002852, 0.9676, 0.02619, 0.9676, 0.02619, 0.9935, 0.0002852, 0.9935, 0.0002852, 0.9676, 0.02619, 0.9676, 0.02619, 0.9935, 0.0002852, 0.9935, 0.0002852, 0.9676, 0.02619, 0.9676, 0.02619, 0.9935, 0.0002852, 0.9935, 0.0002852, 0.9676, 0.02619, 0.9676, 0.02619, 0.9935, 0.0002852, 0.9935, 0.0002852, 0.9676, 0.02619, 0.9676, 0.02619, 0.9935, 0.0002852, 0.9676, 0.02619, 0.9676, 0.02619, 0.9935, 0.0002852, 0.9676, 0.02619, 0.9676, 0.02619, 0.9935, 0.0002852, 0.9676, 0.02619, 0.9676, 0.02619, 0.9935, 0.0002852, 0.9676, 0.02619, 0.9676, 0.02619, 0.9935, 0.0002852, 0.9935, 0.0002852, 0.9676, 0.02619, 0.9676, 0.02619, 0.9935, 0.0002852, 0.9676, 0.02619, 0.9676, 0.02619, 0.9935, 0.0002852, 0.9935, 0.0002852, 0.9676, 0.02619, 0.9676, 0.02619, 0.9935, 0.0002852, 0.9935, 0.0002852, 0.9676, 0.02619, 0.9676, 0.02619, 0.9935, 0.0002852, 0.9935, 0.0002852, 0.9676, 0.02619, 0.9676, 0.02619, 0.9935, 0.0002852, 0.9935, 0.0002852, 0.9676, 0.02619, 0.9676, 0.02619, 0.9935, 0.0002852, 0.9935, 0.0002852, 0.9676, 0.02619, 0.9676, 0.02619, 0.9935, 0.0002852, 0.9935, 0.0002852, 0.9676, 0.02619, 0.9676, 0.02619, 0.9935, 0.0002852, 0.9935, 0.0002852, 0.9676, 0.02619, 0.9676, 0.02619, 0.9935, 0.0002852, 0.9935, 0.0002852, 0.9676, 0.02619, 0.9676, 0.02619, 0.9935, 0.0002852, 0.9935, 0.0002852, 0.9676, 0.02619, 0.9676, 0.02619, 0.9935, 0.0002852, 0.9935, 0.0002852, 0.9676, 0.02619, 0.9676, 0.02619, 0.9935, 0.0002852, 0.9935, 0.0002852, 0.9676, 0.02619, 0.9676, 0.02619, 0.9935, 0.0002852, 0.9935, 0.0002852, 0.9676, 0.02619, 0.9676, 0.02619, 0.9935, 0.0002852, 0.9935, 0.0002852, 0.9676, 0.02619, 0.9676, 0.02619, 0.9935, 0.0002852, 0.9935, 0.0002852, 0.9676, 0.02619, 0.9676, 0.02619, 0.9935, 0.0002852, 0.9935, 0.0002852, 0.9676, 0.02619, 0.9676, 0.02619, 0.9935, 0.0002852, 0.9935, 0.0002852, 0.9676, 0.02619, 0.9676, 0.02619, 0.9935, 0.0002852, 0.9935, 0.0002852, 0.9676, 0.02619, 0.9676, 0.02619, 0.9935, 0.0002852, 0.9935, 0.0002852, 0.9676, 0.02619, 0.9676, 0.02619, 0.9935, 0.0002852, 0.9935, 0.0002852, 0.9676, 0.02619, 0.9676, 0.02619, 0.9935, 0.0002852, 0.9935, 0.0002852, 0.9676, 0.02619, 0.9676, 0.02619, 0.9935, 0.0002852, 0.9935, 0.0002852, 0.9676, 0.02619, 0.9676, 0.02619, 0.9935, 0.0002852, 0.9935, 0.0002852, 0.9676, 0.02619, 0.9676, 0.02619, 0.9935, 0.0002852, 0.9935, 0.0002852, 0.9676, 0.02619, 0.9676, 0.02619, 0.9935, 0.0002852, 0.9935, 0.0002852, 0.9676, 0.02619, 0.9676, 0.02619, 0.9935, 0.0002852, 0.9935, 0.0002852, 0.9676, 0.02619, 0.9676, 0.02619, 0.9935, 0.0002852, 0.9935, 0.0002852, 0.9676, 0.02619, 0.9676, 0.02619, 0.9935, 0.0002852, 0.9935, 0.0002852, 0.9676, 0.02619, 0.9676, 0.02619, 0.9935, 0.0002852, 0.9935, 0.0002852, 0.9676, 0.02619, 0.9676, 0.02619, 0.9935, 0.0002852, 0.9935, 0.0002852, 0.9676, 0.02619, 0.9676, 0.02619, 0.9935, 0.0002852, 0.9935, 0.0002852, 0.9676, 0.02619, 0.9676, 0.02619, 0.9935, 0.0002852, 0.9935, 0.0002852, 0.9676, 0.02619, 0.9676, 0.02619, 0.9935, 0.0002852, 0.9935, 0.0002852, 0.9676, 0.02619, 0.9676, 0.02619, 0.9935, 0.0002852, 0.9935, 0.0002852, 0.9676, 0.02619, 0.9676, 0.02619, 0.9935, 0.0002852, 0.9935, 0.0002852, 0.9676, 0.02619, 0.9676, 0.02619, 0.9935, 0.0002852, 0.9935, 0.0002852, 0.9676, 0.02619, 0.9676, 0.02619, 0.9935, 0.0002852, 0.9935, 0.0002852, 0.9676, 0.02619, 0.9676, 0.02619, 0.9935, 0.0002852, 0.9935, 0.0002852, 0.9676, 0.02619, 0.9676, 0.02619, 0.9935, 0.0002852, 0.9935, 0.0002852, 0.9676, 0.02619, 0.9676, 0.02619, 0.9935, 0.0002852, 0.9935, 0.0002852, 0.9676, 0.02619, 0.9676, 0.02619, 0.9935, 0.0002852, 0.9935, 0.0002852, 0.9676, 0.02619, 0.9676, 0.02619, 0.9935, 0.0002852, 0.9935, 0.0002852, 0.9676, 0.02619, 0.9676, 0.02619, 0.9935, 0.0002852, 0.9935, 0.0002852, 0.9676, 0.02619, 0.9676, 0.02619, 0.9935, 0.0002852, 0.9935, 0.0002852, 0.9676, 0.02619, 0.9676, 0.02619, 0.9935, 0.0002852, 0.9935, 0.0002852, 0.9676, 0.02619, 0.9676, 0.02619, 0.9935, 0.0002852, 0.9935, 0.0002852, 0.9676, 0.02619, 0.9676, 0.02619, 0.9935, 0.0002852, 0.9935, 0.0002852, 0.9676, 0.02619, 0.9676, 0.02619, 0.9935, 0.0002852, 0.9935, 0.0002852, 0.9676, 0.02619, 0.9676, 0.02619, 0.9935, 0.0002852, 0.9935, 0.0002852, 0.9676, 0.02619, 0.9676, 0.02619, 0.9935, 0.0002852, 0.9935, 0.0002852, 0.9676, 0.02619, 0.9676, 0.02619, 0.9935, 0.0002852, 0.9676, 0.02619, 0.9676, 0.02619, 0.9935, 0.0002852, 0.9676, 0.02619, 0.9676, 0.02619, 0.9935, 0.0002852, 0.9935, 0.0002852, 0.9676, 0.02619, 0.9676, 0.02619, 0.9935, 0.0002852, 0.9935, 0.0002852, 0.9676, 0.02619, 0.9676, 0.02619, 0.9935, 0.0002852, 0.9676, 0.02619, 0.9676, 0.02619, 0.9935, 0.0002852, 0.9676, 0.02619, 0.9676, 0.02619, 0.9935, 0.0002852, 0.9676, 0.02619, 0.9676, 0.02619, 0.9935, 0.0002852, 0.9676, 0.02619, 0.9676, 0.02619, 0.9935, 0.0002852, 0.9935, 0.0002852, 0.9676, 0.02619, 0.9676, 0.02619, 0.9935, 0.0002852, 0.9935, 0.0002852, 0.9676, 0.02619, 0.9676, 0.02619, 0.9935, 0.0002852, 0.9676, 0.02619, 0.9676, 0.02619, 0.9935, 0.0002852, 0.9676, 0.02619, 0.9676, 0.02619, 0.9935, 0.0002852, 0.9676, 0.02619, 0.9676, 0.02619, 0.9935, 0.0002852, 0.9935, 0.0002852, 0.9676, 0.02619, 0.9676, 0.02619, 0.9935, 0.0002852, 0.9935, 0.0002852, 0.9676, 0.02619, 0.9676, 0.02619, 0.9935, 0.0002852, 0.9676, 0.02619, 0.9676, 0.02619, 0.9935, 0.0002852, 0.9676, 0.02619, 0.9676, 0.02619, 0.9935, 0.0002852, 0.9676, 0.02619, 0.9676, 0.02619, 0.9935, 0.0002852, 0.9935, 0.0002852, 0.9676, 0.02619, 0.9676, 0.02619, 0.9935, 0.0002852, 0.9935, 0.0002852, 0.9676, 0.02619, 0.9676, 0.02619, 0.9935, 0.0002852, 0.9676, 0.02619, 0.9676, 0.02619, 0.9935, 0.0002852, 0.9676, 0.02619, 0.9676, 0.02619, 0.9935, 0.0002852, 0.9676, 0.02619, 0.9676, 0.02619, 0.9935, 0.0002852, 0.9935, 0.0002852, 0.9676, 0.02619, 0.9676, 0.02619, 0.9935, 0.0002852, 0.9935, 0.0002852, 0.9676, 0.02619, 0.9676, 0.02619, 0.9935, 0.0002852, 0.9676, 0.02619, 0.9676, 0.02619, 0.9935, 0.0002852, 0.9676, 0.02619, 0.9676, 0.02619, 0.9935, 0.0002852, 0.9676, 0.02619, 0.9676, 0.02619, 0.9935, 0.0002852, 0.9935, 0.0002852, 0.9676, 0.02619, 0.9676, 0.02619, 0.9935, 0.0002852, 0.9935, 0.0002852, 0.9676, 0.02619, 0.9676, 0.02619, 0.9935, 0.0002852, 0.9676, 0.02619, 0.9676, 0.02619, 0.9935, 0.0002852, 0.9676, 0.02619, 0.9676, 0.02619, 0.9935, 0.0002852, 0.9676, 0.02619, 0.9676, 0.02619, 0.9935, 0.0002852, 0.9676, 0.02619, 0.9676, 0.02619, 0.9935, 0.0002852, 0.9676, 0.02619, 0.9676, 0.02619, 0.9935, 0.0002852, 0.9676, 0.02619, 0.9676, 0.02619, 0.9935, 0.0002852, 0.9676, 0.02619, 0.9676, 0.02619, 0.9935, 0.0002852, 0.9676, 0.02619, 0.9676, 0.02619, 0.9935, 0.0002852, 0.9676, 0.02619, 0.9676, 0.02619, 0.9935, 0.0002852, 0.9676, 0.02619, 0.9676, 0.02619, 0.9935, 0.0002852, 0.9676, 0.02619, 0.9676, 0.02619, 0.9935, 0.0002852, 0.9676, 0.02619, 0.9676, 0.02619, 0.9935, 0.0002852, 0.9676, 0.02619, 0.9676, 0.02619, 0.9935, 0.0002852, 0.9676, 0.02619, 0.9676, 0.02619, 0.9935, 0.0002852, 0.9676, 0.02619, 0.9676, 0.02619, 0.9935, 0.0002852, 0.9676, 0.02619, 0.9676, 0.02619, 0.9935, 0.0002852, 0.9676, 0.02619, 0.9676, 0.02619, 0.9935, 0.0002852, 0.9676, 0.02619, 0.9676, 0.02619, 0.9935, 0.0002852, 0.9676, 0.02619, 0.9676, 0.02619, 0.9935, 0.0002852, 0.9676, 0.02619, 0.9676, 0.02619, 0.9935, 0.0002852, 0.9676, 0.02619, 0.9676, 0.02619, 0.9935, 0.0002852, 0.9935, 0.0002852, 0.9676, 0.02619, 0.9676, 0.02619, 0.9935, 0.0002852, 0.9935, 0.0002852, 0.9676, 0.02619, 0.9676, 0.02619, 0.9935, 0.0002852, 0.9676, 0.02619, 0.9676, 0.02619, 0.9935, 0.0002852, 0.9676, 0.02619, 0.9676, 0.02619, 0.9935, 0.0002852, 0.9676, 0.02619, 0.9676, 0.02619, 0.9935, 0.0002852, 0.9935, 0.0002852, 0.9676, 0.02619, 0.9676, 0.02619, 0.9935, 0.0002852, 0.9935, 0.0002852, 0.9676, 0.02619, 0.9676, 0.02619, 0.9935, 0.0002852, 0.9935, 0.0002852, 0.9676, 0.02619, 0.9676, 0.02619, 0.9935, 0.0002852, 0.9935, 0.0002852, 0.9676, 0.02619, 0.9676, 0.02619, 0.9935, 0.0002852, 0.9935, 0.0002852, 0.9676, 0.02619, 0.9676, 0.02619, 0.9935, 0.0002852, 0.9935, 0.0002852, 0.9676, 0.02619, 0.9676, 0.02619, 0.9935, 0.0002852, 0.9935, 0.0002852, 0.9676, 0.02619, 0.9676, 0.02619, 0.9935, 0.0002852, 0.9935, 0.0002852, 0.9676, 0.02619, 0.9676, 0.02619, 0.9935, 0.0002852, 0.9935, 0.0002852, 0.9676, 0.02619, 0.9676, 0.02619, 0.9935, 0.0002852, 0.9935, 0.0002852, 0.9676, 0.02619, 0.9676, 0.02619, 0.9935, 0.0002852, 0.9935, 0.0002852, 0.9676, 0.02619, 0.9676, 0.02619, 0.9935, 0.0002852, 0.9676, 0.02619, 0.9676, 0.02619, 0.9935, 0.0002852, 0.9676, 0.02619, 0.9676, 0.02619, 0.9935, 0.0002852, 0.9676, 0.02619, 0.9676, 0.02619, 0.9935, 0.0002852, 0.9676, 0.02619, 0.9676, 0.02619, 0.9935, 0.0002852, 0.9935, 0.0002852, 0.9676, 0.02619, 0.9676, 0.02619, 0.9935, 0.0002852, 0.9935, 0.0002852, 0.9676, 0.02619, 0.9676, 0.02619, 0.9935, 0.0002852, 0.9935, 0.0002852, 0.9676, 0.02619, 0.9676, 0.02619, 0.9935, 0.0002852, 0.9935, 0.0002852, 0.9676, 0.02619, 0.9676, 0.02619, 0.9935, 0.0002852, 0.9676, 0.02619, 0.9676, 0.02619, 0.9935, 0.0002852, 0.9676, 0.02619, 0.9676, 0.02619, 0.9935, 0.0002852, 0.9676, 0.02619, 0.9676, 0.02619, 0.9935, 0.0002852, 0.9676, 0.02619, 0.9676, 0.02619, 0.9935, 0.0002852, 0.9676, 0.02619, 0.9676, 0.02619, 0.9935, 0.0002852, 0.9676, 0.02619, 0.9676, 0.02619, 0.9935, 0.0002852, 0.9676, 0.02619, 0.9676, 0.02619, 0.9935, 0.0002852, 0.9676, 0.02619, 0.9676, 0.02619, 0.9935, 0.0002852, 0.9676, 0.02619, 0.9676, 0.02619, 0.9935, 0.0002852, 0.9676, 0.02619, 0.9676, 0.02619, 0.9935, 0.0002852, 0.9676, 0.02619, 0.9676, 0.02619, 0.9935, 0.0002852, 0.9676, 0.02619, 0.9676, 0.02619, 0.9935, 0.0002852, 0.9676, 0.02619, 0.9676, 0.02619, 0.9935, 0.0002852, 0.9676, 0.02619, 0.9676, 0.02619, 0.9935, 0.0002852, 0.9676, 0.02619, 0.9676, 0.02619, 0.9935, 0.0002852, 0.9676, 0.02619, 0.9676, 0.02619, 0.9935, 0.0002852, 0.9676, 0.02619, 0.9676, 0.02619, 0.9935, 0.0002852, 0.9676, 0.02619, 0.9676, 0.02619, 0.9935, 0.0002852, 0.9676, 0.02619, 0.9676, 0.02619, 0.9935, 0.0002852, 0.9676, 0.02619, 0.9676, 0.02619, 0.9935, 0.0002852, 0.9935, 0.0002852, 0.9676, 0.02619, 0.9676, 0.02619, 0.9935, 0.0002852, 0.9935, 0.0002852, 0.9676, 0.02619, 0.9676, 0.02619, 0.9935, 0.0002852, 0.9935, 0.0002852, 0.9676, 0.02619, 0.9676, 0.02619, 0.9935, 0.0002852, 0.9935, 0.0002852, 0.9676, 0.02619, 0.9676, 0.02619, 0.9935, 0.0002852, 0.9676, 0.02619, 0.9676, 0.02619, 0.9935, 0.0002852, 0.9676, 0.02619, 0.9676, 0.02619, 0.9935, 0.0002852, 0.9935, 0.0002852, 0.9676, 0.02619, 0.9676, 0.02619, 0.9935, 0.0002852, 0.9935, 0.0002852, 0.9676, 0.02619, 0.9676, 0.02619, 0.9935, 0.0002852, 0.9935, 0.0002852, 0.9676, 0.02619, 0.9676, 0.02619, 0.9935, 0.0002852, 0.9935, 0.0002852, 0.9676, 0.02619, 0.9676, 0.02619, 0.9935, 0.0002852, 0.9676, 0.02619, 0.9676, 0.02619, 0.9935, 0.0002852, 0.9935, 0.0002852, 0.9676, 0.02619, 0.9676, 0.02619, 0.9935, 0.0002852, 0.9935, 0.0002852, 0.9676, 0.02619, 0.9676, 0.02619, 0.9935, 0.0002852, 0.9676, 0.02619, 0.9676, 0.02619, 0.9935, 0.0002852, 0.9676, 0.02619, 0.9676, 0.02619, 0.9935, 0.0002852, 0.9676, 0.02619, 0.9676, 0.02619, 0.9935, 0.0002852, 0.9676, 0.02619, 0.9676, 0.02619, 0.9935, 0.0002852, 0.9676, 0.02619, 0.9676, 0.02619, 0.9935, 0.0002852, 0.9676, 0.02619, 0.9676, 0.02619, 0.9935, 0.0002852, 0.9676, 0.02619, 0.9676, 0.02619, 0.9935, 0.0002852, 0.9935, 0.0002852, 0.9676, 0.02619, 0.9676, 0.02619, 0.9935, 0.0002852, 0.9676, 0.02619, 0.9676, 0.02619, 0.9935, 0.0002852, 0.9676, 0.02619, 0.9676, 0.02619, 0.9935, 0.0002852, 0.9676, 0.02619, 0.9676, 0.02619, 0.9935, 0.0002852, 0.9676, 0.02619, 0.9676, 0.02619, 0.9935, 0.0002852, 0.9676, 0.02619, 0.9676, 0.02619, 0.9935, 0.0002852, 0.9676, 0.02619, 0.9676, 0.02619, 0.9935, 0.0002852, 0.9676, 0.02619, 0.9676, 0.02619, 0.9935, 0.0002852, 0.9676, 0.02619, 0.9676, 0.02619, 0.9935, 0.0002852, 0.9676, 0.02619, 0.9676, 0.02619, 0.9935])
me_cube.materials.append(mat_material)
me_cube.use_remesh_preserve_volume = False
me_cube.use_remesh_preserve_attributes = False
me_cube.use_mirror_vertex_groups = False
me_cube.update()
arm_armature = bpy.data.armatures.new('Armature')  # bones are not reproduced

# ---- objects
ob_armature = bpy.data.objects.new('Armature', arm_armature)
ob_cube = bpy.data.objects.new('Cube', me_cube)

# ---- transforms, parenting, visibility, modifiers, constraints
ob_armature.location = (0.0, 0.0, 0.0)
ob_armature.show_in_front = True
ob_armature.lineart.crease_threshold = 0.0
ob_cube.parent = ob_armature
ob_cube.matrix_parent_inverse = Matrix(((1.0, 0.0, 0.0, -0.4158), (0.0, 1.0, 0.0, -2.776), (0.0, 0.0, 1.0, -0.513), (0.0, 0.0, 0.0, 1.0)))
ob_cube.location = (0.4158, 2.776, 0.513)
ob_cube.lock_rotations_4d = False
ob_cube.empty_display_type = 'ARROWS'
ob_cube.lineart.crease_threshold = 0.0
_vg = ob_cube.vertex_groups.new(name='finger0_0')
for _i, _w in zip([16, 17, 20, 21, 98, 99, 165, 166, 167, 168, 169, 170, 279, 280, 281, 288, 289], [0.0, 0.0, 0.0, 0.0, 0.0, 0.0, 1.0, 1.0, 1.0, 1.0, 1.0, 1.0, 1.0, 1.0, 1.0, 1.0, 1.0]): _vg.add([_i], _w, 'REPLACE')
_vg = ob_cube.vertex_groups.new(name='finger0_1')
for _i, _w in zip([166, 168, 170, 279, 280, 281, 288, 289, 301, 302, 303, 304, 305, 306, 307, 308, 309, 310, 311, 312, 313], [1.0, 1.0, 1.0, 1.0, 1.0, 1.0, 1.0, 1.0, 1.0, 1.0, 1.0, 1.0, 1.0, 1.0, 1.0, 1.0, 0.5, 0.5, 0.5, 0.5, 0.5]): _vg.add([_i], _w, 'REPLACE')
_vg = ob_cube.vertex_groups.new(name='finger0_2')
for _i, _w in zip([282, 283, 284, 285, 286, 287, 290, 291, 292, 293, 294, 295, 296, 297, 298, 299, 300, 309, 310, 311, 312, 313], [1.0, 1.0, 1.0, 1.0, 1.0, 1.0, 1.0, 1.0, 1.0, 1.0, 1.0, 1.0, 1.0, 1.0, 1.0, 1.0, 1.0, 0.5, 0.5, 0.5, 0.5, 0.5]): _vg.add([_i], _w, 'REPLACE')
_vg = ob_cube.vertex_groups.new(name='finger1_0')
for _i, _w in zip([183, 184, 185, 186, 187, 188, 189, 190, 274, 275, 276, 277, 278], [1.0, 1.0, 1.0, 1.0, 1.0, 1.0, 1.0, 1.0, 0.5, 0.5, 0.5, 0.5, 0.5]): _vg.add([_i], _w, 'REPLACE')
_vg = ob_cube.vertex_groups.new(name='finger1_1')
for _i, _w in zip([38, 39, 40, 41, 54, 55, 56, 57, 103, 104, 111, 112, 139, 140, 147, 148, 269, 270, 271, 272, 273, 274, 275, 276, 277, 278], [1.0, 1.0, 1.0, 1.0, 1.0, 1.0, 1.0, 1.0, 1.0, 1.0, 1.0, 1.0, 1.0, 1.0, 1.0, 1.0, 0.5, 0.5, 0.5, 0.5, 0.5, 0.5, 0.5, 0.5, 0.5, 0.5]): _vg.add([_i], _w, 'REPLACE')
_vg = ob_cube.vertex_groups.new(name='finger1_2')
for _i, _w in zip([70, 71, 72, 73, 119, 120, 155, 156, 163, 215, 216, 217, 218, 219, 220, 221, 222, 269, 270, 271, 272, 273], [1.0, 1.0, 1.0, 1.0, 1.0, 1.0, 1.0, 1.0, 1.0, 1.0, 1.0, 1.0, 1.0, 1.0, 1.0, 1.0, 1.0, 0.5, 0.5, 0.5, 0.5, 0.5]): _vg.add([_i], _w, 'REPLACE')
_vg = ob_cube.vertex_groups.new(name='finger2_0')
for _i, _w in zip([199, 200, 201, 202, 203, 204, 205, 206, 259, 260, 261, 262, 263], [1.0, 1.0, 1.0, 1.0, 1.0, 1.0, 1.0, 1.0, 0.5, 0.5, 0.5, 0.5, 0.5]): _vg.add([_i], _w, 'REPLACE')
_vg = ob_cube.vertex_groups.new(name='finger2_1')
for _i, _w in zip([46, 47, 48, 49, 62, 63, 64, 65, 107, 108, 115, 116, 143, 144, 151, 152, 259, 260, 261, 262, 263, 264, 265, 266, 267, 268], [1.0, 1.0, 1.0, 1.0, 1.0, 1.0, 1.0, 1.0, 1.0, 1.0, 1.0, 1.0, 1.0, 1.0, 1.0, 1.0, 0.5, 0.5, 0.5, 0.5, 0.5, 0.5, 0.5, 0.5, 0.5, 0.5]): _vg.add([_i], _w, 'REPLACE')
_vg = ob_cube.vertex_groups.new(name='finger2_2')
for _i, _w in zip([78, 79, 80, 81, 123, 124, 159, 160, 161, 231, 232, 233, 234, 235, 236, 237, 238, 264, 265, 266, 267, 268], [1.0, 1.0, 1.0, 1.0, 1.0, 1.0, 1.0, 1.0, 1.0, 1.0, 1.0, 1.0, 1.0, 1.0, 1.0, 1.0, 1.0, 0.5, 0.5, 0.5, 0.5, 0.5]): _vg.add([_i], _w, 'REPLACE')
_vg = ob_cube.vertex_groups.new(name='finger3_0')
for _i, _w in zip([191, 192, 193, 194, 195, 196, 197, 198, 254, 255, 256, 257, 258], [1.0, 1.0, 1.0, 1.0, 1.0, 1.0, 1.0, 1.0, 0.5, 0.5, 0.5, 0.5, 0.5]): _vg.add([_i], _w, 'REPLACE')
_vg = ob_cube.vertex_groups.new(name='finger3_1')
for _i, _w in zip([42, 43, 44, 45, 58, 59, 105, 106, 113, 141, 142, 149, 227, 228, 229, 230, 249, 250, 251, 252, 253, 254, 255, 256, 257, 258], [1.0, 1.0, 1.0, 1.0, 1.0, 1.0, 1.0, 1.0, 1.0, 1.0, 1.0, 1.0, 1.0, 1.0, 1.0, 1.0, 0.5, 0.5, 0.5, 0.5, 0.5, 0.5, 0.5, 0.5, 0.5, 0.5]): _vg.add([_i], _w, 'REPLACE')
_vg = ob_cube.vertex_groups.new(name='finger3_2')
for _i, _w in zip([60, 61, 74, 75, 76, 77, 114, 121, 122, 150, 157, 158, 162, 223, 224, 225, 226, 249, 250, 251, 252, 253], [1.0, 1.0, 1.0, 1.0, 1.0, 1.0, 1.0, 1.0, 1.0, 1.0, 1.0, 1.0, 1.0, 1.0, 1.0, 1.0, 1.0, 0.5, 0.5, 0.5, 0.5, 0.5]): _vg.add([_i], _w, 'REPLACE')
_vg = ob_cube.vertex_groups.new(name='finger4_0')
for _i, _w in zip([175, 176, 177, 178, 179, 180, 181, 182, 239, 240, 241, 242, 243], [1.0, 1.0, 1.0, 1.0, 1.0, 1.0, 1.0, 1.0, 0.5, 0.5, 0.5, 0.5, 0.5]): _vg.add([_i], _w, 'REPLACE')
_vg = ob_cube.vertex_groups.new(name='finger4_1')
for _i, _w in zip([34, 35, 36, 37, 50, 51, 52, 101, 102, 109, 110, 137, 138, 145, 213, 214, 239, 240, 241, 242, 243, 244, 245, 246, 247, 248, 257], [1.0, 1.0, 1.0, 1.0, 1.0, 1.0, 1.0, 1.0, 1.0, 1.0, 1.0, 1.0, 1.0, 1.0, 1.0, 1.0, 0.5, 0.5, 0.5, 0.5, 0.5, 0.5, 0.5, 0.5, 0.5, 0.5, 1.0]): _vg.add([_i], _w, 'REPLACE')
_vg = ob_cube.vertex_groups.new(name='finger4_2')
for _i, _w in zip([53, 66, 67, 68, 69, 117, 118, 146, 153, 154, 164, 207, 208, 209, 210, 211, 212, 244, 245, 246, 247, 248], [1.0, 1.0, 1.0, 1.0, 1.0, 1.0, 1.0, 1.0, 1.0, 1.0, 1.0, 1.0, 1.0, 1.0, 1.0, 1.0, 1.0, 0.5, 0.5, 0.5, 0.5, 0.5]): _vg.add([_i], _w, 'REPLACE')
_m = ob_cube.modifiers.new('Subsurf', 'SUBSURF')
_m.uv_smooth = 'PRESERVE_CORNERS'
_m.quality = 2
_m.levels = 2
_m.show_only_control_edges = False
_m = ob_cube.modifiers.new('Armature', 'ARMATURE')
_m.object = ob_armature

# ---- collection membership
col_collection_1.objects.link(ob_armature)
col_collection_1.objects.link(ob_cube)

# ---- scene / render settings (as saved in the file)
scene.frame_start = 1; scene.frame_end = 250; scene.frame_set(1)
scene.render.engine = 'CYCLES'
scene.render.resolution_x = 1000
scene.render.resolution_y = 1000
scene.render.resolution_percentage = 50
scene.render.dither_intensity = 0.0
scene.cycles.use_denoising = False
scene.cycles.samples = 128
scene.cycles.sampling_pattern = 'TABULATED_SOBOL'
scene.cycles.light_sampling_threshold = 0.0
scene.cycles.use_adaptive_sampling = False
scene.cycles.use_light_tree = False
scene.cycles.blur_glossy = 0.0
scene.cycles.sample_clamp_indirect = 0.0
scene.view_settings.view_transform = 'Standard'
bpy.context.view_layer.update()

# ---- added for rendering (the .blend has no active camera): camera
cam_auto = bpy.data.cameras.new('AutoCamera')
cam_auto.lens = 50.0
cam_auto.sensor_width = 36.0
cam_auto.clip_end = 1000.0
ob_auto_camera = bpy.data.objects.new('AutoCamera', cam_auto)
scene.collection.objects.link(ob_auto_camera)
ob_auto_camera.location = (7.14402, -12.8385, 6.20252)
ob_auto_camera.rotation_euler = (1.09748, -7.21219e-08, 0.694738)
scene.camera = ob_auto_camera
bpy.context.view_layer.update()
